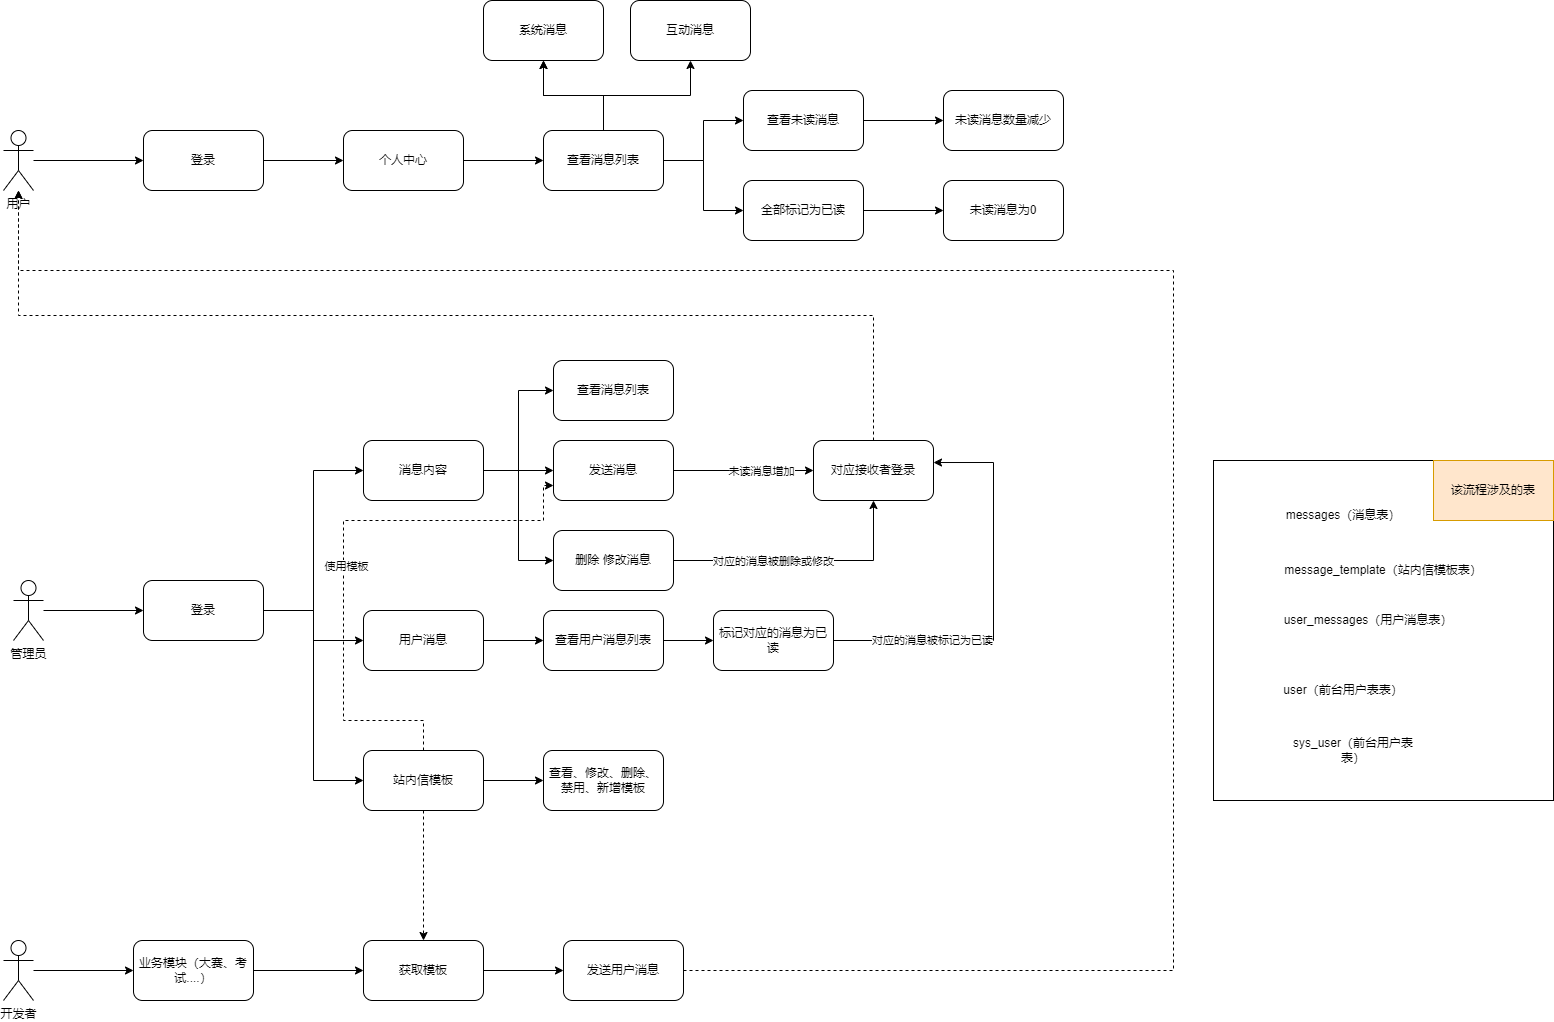

The diagram above was exported from draw.io. Its source (the exported page's mxGraphModel, read from the mxfile embedded in the PNG):
<mxGraphModel dx="2031" dy="1236" grid="1" gridSize="10" guides="1" tooltips="1" connect="1" arrows="1" fold="1" page="1" pageScale="1" pageWidth="827" pageHeight="1169" math="0" shadow="0">
  <root>
    <mxCell id="WIyWlLk6GJQsqaUBKTNV-0" />
    <mxCell id="WIyWlLk6GJQsqaUBKTNV-1" parent="WIyWlLk6GJQsqaUBKTNV-0" />
    <mxCell id="1CoNyzalKb6Dx4fdDwuu-95" value="" style="whiteSpace=wrap;html=1;aspect=fixed;" vertex="1" parent="WIyWlLk6GJQsqaUBKTNV-1">
      <mxGeometry x="1290" y="530" width="340" height="340" as="geometry" />
    </mxCell>
    <mxCell id="1CoNyzalKb6Dx4fdDwuu-7" style="edgeStyle=orthogonalEdgeStyle;rounded=0;orthogonalLoop=1;jettySize=auto;html=1;entryX=0;entryY=0.5;entryDx=0;entryDy=0;" edge="1" parent="WIyWlLk6GJQsqaUBKTNV-1" source="1CoNyzalKb6Dx4fdDwuu-0" target="1CoNyzalKb6Dx4fdDwuu-2">
      <mxGeometry relative="1" as="geometry" />
    </mxCell>
    <mxCell id="1CoNyzalKb6Dx4fdDwuu-0" value="用户" style="shape=umlActor;verticalLabelPosition=bottom;verticalAlign=top;html=1;outlineConnect=0;" vertex="1" parent="WIyWlLk6GJQsqaUBKTNV-1">
      <mxGeometry x="80" y="200" width="30" height="60" as="geometry" />
    </mxCell>
    <mxCell id="1CoNyzalKb6Dx4fdDwuu-9" value="" style="edgeStyle=orthogonalEdgeStyle;rounded=0;orthogonalLoop=1;jettySize=auto;html=1;" edge="1" parent="WIyWlLk6GJQsqaUBKTNV-1" source="1CoNyzalKb6Dx4fdDwuu-2" target="1CoNyzalKb6Dx4fdDwuu-8">
      <mxGeometry relative="1" as="geometry" />
    </mxCell>
    <mxCell id="1CoNyzalKb6Dx4fdDwuu-2" value="登录" style="rounded=1;whiteSpace=wrap;html=1;" vertex="1" parent="WIyWlLk6GJQsqaUBKTNV-1">
      <mxGeometry x="220" y="200" width="120" height="60" as="geometry" />
    </mxCell>
    <mxCell id="1CoNyzalKb6Dx4fdDwuu-26" style="edgeStyle=orthogonalEdgeStyle;rounded=0;orthogonalLoop=1;jettySize=auto;html=1;entryX=0;entryY=0.5;entryDx=0;entryDy=0;exitX=1;exitY=0.5;exitDx=0;exitDy=0;" edge="1" parent="WIyWlLk6GJQsqaUBKTNV-1" source="1CoNyzalKb6Dx4fdDwuu-32" target="1CoNyzalKb6Dx4fdDwuu-25">
      <mxGeometry relative="1" as="geometry">
        <mxPoint x="360" y="600" as="sourcePoint" />
      </mxGeometry>
    </mxCell>
    <mxCell id="1CoNyzalKb6Dx4fdDwuu-31" style="edgeStyle=orthogonalEdgeStyle;rounded=0;orthogonalLoop=1;jettySize=auto;html=1;entryX=0;entryY=0.5;entryDx=0;entryDy=0;exitX=1;exitY=0.5;exitDx=0;exitDy=0;" edge="1" parent="WIyWlLk6GJQsqaUBKTNV-1" source="1CoNyzalKb6Dx4fdDwuu-32" target="1CoNyzalKb6Dx4fdDwuu-29">
      <mxGeometry relative="1" as="geometry">
        <mxPoint x="360" y="600" as="sourcePoint" />
        <Array as="points">
          <mxPoint x="390" y="680" />
          <mxPoint x="390" y="850" />
        </Array>
      </mxGeometry>
    </mxCell>
    <mxCell id="1CoNyzalKb6Dx4fdDwuu-93" style="edgeStyle=orthogonalEdgeStyle;rounded=0;orthogonalLoop=1;jettySize=auto;html=1;" edge="1" parent="WIyWlLk6GJQsqaUBKTNV-1" source="1CoNyzalKb6Dx4fdDwuu-6" target="1CoNyzalKb6Dx4fdDwuu-92">
      <mxGeometry relative="1" as="geometry" />
    </mxCell>
    <mxCell id="1CoNyzalKb6Dx4fdDwuu-6" value="开发者" style="shape=umlActor;verticalLabelPosition=bottom;verticalAlign=top;html=1;outlineConnect=0;" vertex="1" parent="WIyWlLk6GJQsqaUBKTNV-1">
      <mxGeometry x="80" y="1010" width="30" height="60" as="geometry" />
    </mxCell>
    <mxCell id="1CoNyzalKb6Dx4fdDwuu-11" value="" style="edgeStyle=orthogonalEdgeStyle;rounded=0;orthogonalLoop=1;jettySize=auto;html=1;" edge="1" parent="WIyWlLk6GJQsqaUBKTNV-1" source="1CoNyzalKb6Dx4fdDwuu-8" target="1CoNyzalKb6Dx4fdDwuu-10">
      <mxGeometry relative="1" as="geometry" />
    </mxCell>
    <mxCell id="1CoNyzalKb6Dx4fdDwuu-8" value="个人中心" style="whiteSpace=wrap;html=1;rounded=1;" vertex="1" parent="WIyWlLk6GJQsqaUBKTNV-1">
      <mxGeometry x="420" y="200" width="120" height="60" as="geometry" />
    </mxCell>
    <mxCell id="1CoNyzalKb6Dx4fdDwuu-13" value="" style="edgeStyle=orthogonalEdgeStyle;rounded=0;orthogonalLoop=1;jettySize=auto;html=1;" edge="1" parent="WIyWlLk6GJQsqaUBKTNV-1" source="1CoNyzalKb6Dx4fdDwuu-10" target="1CoNyzalKb6Dx4fdDwuu-12">
      <mxGeometry relative="1" as="geometry" />
    </mxCell>
    <mxCell id="1CoNyzalKb6Dx4fdDwuu-14" value="" style="edgeStyle=orthogonalEdgeStyle;rounded=0;orthogonalLoop=1;jettySize=auto;html=1;" edge="1" parent="WIyWlLk6GJQsqaUBKTNV-1" source="1CoNyzalKb6Dx4fdDwuu-10" target="1CoNyzalKb6Dx4fdDwuu-12">
      <mxGeometry relative="1" as="geometry" />
    </mxCell>
    <mxCell id="1CoNyzalKb6Dx4fdDwuu-16" value="" style="edgeStyle=orthogonalEdgeStyle;rounded=0;orthogonalLoop=1;jettySize=auto;html=1;" edge="1" parent="WIyWlLk6GJQsqaUBKTNV-1" source="1CoNyzalKb6Dx4fdDwuu-10" target="1CoNyzalKb6Dx4fdDwuu-15">
      <mxGeometry relative="1" as="geometry" />
    </mxCell>
    <mxCell id="1CoNyzalKb6Dx4fdDwuu-18" value="" style="edgeStyle=orthogonalEdgeStyle;rounded=0;orthogonalLoop=1;jettySize=auto;html=1;" edge="1" parent="WIyWlLk6GJQsqaUBKTNV-1" source="1CoNyzalKb6Dx4fdDwuu-10" target="1CoNyzalKb6Dx4fdDwuu-17">
      <mxGeometry relative="1" as="geometry" />
    </mxCell>
    <mxCell id="1CoNyzalKb6Dx4fdDwuu-59" value="" style="edgeStyle=orthogonalEdgeStyle;rounded=0;orthogonalLoop=1;jettySize=auto;html=1;entryX=0;entryY=0.5;entryDx=0;entryDy=0;" edge="1" parent="WIyWlLk6GJQsqaUBKTNV-1" source="1CoNyzalKb6Dx4fdDwuu-10" target="1CoNyzalKb6Dx4fdDwuu-58">
      <mxGeometry relative="1" as="geometry" />
    </mxCell>
    <mxCell id="1CoNyzalKb6Dx4fdDwuu-10" value="查看消息列表" style="whiteSpace=wrap;html=1;rounded=1;" vertex="1" parent="WIyWlLk6GJQsqaUBKTNV-1">
      <mxGeometry x="620" y="200" width="120" height="60" as="geometry" />
    </mxCell>
    <mxCell id="1CoNyzalKb6Dx4fdDwuu-12" value="系统消息" style="whiteSpace=wrap;html=1;rounded=1;" vertex="1" parent="WIyWlLk6GJQsqaUBKTNV-1">
      <mxGeometry x="560" y="70" width="120" height="60" as="geometry" />
    </mxCell>
    <mxCell id="1CoNyzalKb6Dx4fdDwuu-15" value="互动消息" style="whiteSpace=wrap;html=1;rounded=1;" vertex="1" parent="WIyWlLk6GJQsqaUBKTNV-1">
      <mxGeometry x="707" y="70" width="120" height="60" as="geometry" />
    </mxCell>
    <mxCell id="1CoNyzalKb6Dx4fdDwuu-20" value="" style="edgeStyle=orthogonalEdgeStyle;rounded=0;orthogonalLoop=1;jettySize=auto;html=1;" edge="1" parent="WIyWlLk6GJQsqaUBKTNV-1" source="1CoNyzalKb6Dx4fdDwuu-17" target="1CoNyzalKb6Dx4fdDwuu-19">
      <mxGeometry relative="1" as="geometry" />
    </mxCell>
    <mxCell id="1CoNyzalKb6Dx4fdDwuu-17" value="查看未读消息" style="whiteSpace=wrap;html=1;rounded=1;" vertex="1" parent="WIyWlLk6GJQsqaUBKTNV-1">
      <mxGeometry x="820" y="160" width="120" height="60" as="geometry" />
    </mxCell>
    <mxCell id="1CoNyzalKb6Dx4fdDwuu-19" value="未读消息数量减少" style="whiteSpace=wrap;html=1;rounded=1;" vertex="1" parent="WIyWlLk6GJQsqaUBKTNV-1">
      <mxGeometry x="1020" y="160" width="120" height="60" as="geometry" />
    </mxCell>
    <mxCell id="1CoNyzalKb6Dx4fdDwuu-36" style="edgeStyle=orthogonalEdgeStyle;rounded=0;orthogonalLoop=1;jettySize=auto;html=1;exitX=1;exitY=0.5;exitDx=0;exitDy=0;entryX=0;entryY=0.5;entryDx=0;entryDy=0;" edge="1" parent="WIyWlLk6GJQsqaUBKTNV-1" source="1CoNyzalKb6Dx4fdDwuu-25" target="1CoNyzalKb6Dx4fdDwuu-35">
      <mxGeometry relative="1" as="geometry" />
    </mxCell>
    <mxCell id="1CoNyzalKb6Dx4fdDwuu-38" style="edgeStyle=orthogonalEdgeStyle;rounded=0;orthogonalLoop=1;jettySize=auto;html=1;" edge="1" parent="WIyWlLk6GJQsqaUBKTNV-1" source="1CoNyzalKb6Dx4fdDwuu-25" target="1CoNyzalKb6Dx4fdDwuu-37">
      <mxGeometry relative="1" as="geometry" />
    </mxCell>
    <mxCell id="1CoNyzalKb6Dx4fdDwuu-43" style="edgeStyle=orthogonalEdgeStyle;rounded=0;orthogonalLoop=1;jettySize=auto;html=1;entryX=0;entryY=0.5;entryDx=0;entryDy=0;" edge="1" parent="WIyWlLk6GJQsqaUBKTNV-1" source="1CoNyzalKb6Dx4fdDwuu-25" target="1CoNyzalKb6Dx4fdDwuu-42">
      <mxGeometry relative="1" as="geometry" />
    </mxCell>
    <mxCell id="1CoNyzalKb6Dx4fdDwuu-25" value="消息内容" style="rounded=1;whiteSpace=wrap;html=1;" vertex="1" parent="WIyWlLk6GJQsqaUBKTNV-1">
      <mxGeometry x="440" y="510" width="120" height="60" as="geometry" />
    </mxCell>
    <mxCell id="1CoNyzalKb6Dx4fdDwuu-40" value="" style="edgeStyle=orthogonalEdgeStyle;rounded=0;orthogonalLoop=1;jettySize=auto;html=1;" edge="1" parent="WIyWlLk6GJQsqaUBKTNV-1" source="1CoNyzalKb6Dx4fdDwuu-37" target="1CoNyzalKb6Dx4fdDwuu-39">
      <mxGeometry relative="1" as="geometry" />
    </mxCell>
    <mxCell id="1CoNyzalKb6Dx4fdDwuu-46" value="未读消息增加" style="edgeLabel;html=1;align=center;verticalAlign=middle;resizable=0;points=[];" vertex="1" connectable="0" parent="1CoNyzalKb6Dx4fdDwuu-40">
      <mxGeometry x="0.25" relative="1" as="geometry">
        <mxPoint as="offset" />
      </mxGeometry>
    </mxCell>
    <mxCell id="1CoNyzalKb6Dx4fdDwuu-37" value="发送消息" style="rounded=1;whiteSpace=wrap;html=1;" vertex="1" parent="WIyWlLk6GJQsqaUBKTNV-1">
      <mxGeometry x="630" y="510" width="120" height="60" as="geometry" />
    </mxCell>
    <mxCell id="1CoNyzalKb6Dx4fdDwuu-45" value="" style="edgeStyle=orthogonalEdgeStyle;rounded=0;orthogonalLoop=1;jettySize=auto;html=1;" edge="1" parent="WIyWlLk6GJQsqaUBKTNV-1" source="1CoNyzalKb6Dx4fdDwuu-42" target="1CoNyzalKb6Dx4fdDwuu-39">
      <mxGeometry relative="1" as="geometry">
        <mxPoint x="830" y="630" as="targetPoint" />
      </mxGeometry>
    </mxCell>
    <mxCell id="1CoNyzalKb6Dx4fdDwuu-47" value="对应的消息被删除或修改" style="edgeLabel;html=1;align=center;verticalAlign=middle;resizable=0;points=[];" vertex="1" connectable="0" parent="1CoNyzalKb6Dx4fdDwuu-45">
      <mxGeometry x="-0.5462" y="1" relative="1" as="geometry">
        <mxPoint x="41" y="1" as="offset" />
      </mxGeometry>
    </mxCell>
    <mxCell id="1CoNyzalKb6Dx4fdDwuu-42" value="删除 修改消息" style="rounded=1;whiteSpace=wrap;html=1;" vertex="1" parent="WIyWlLk6GJQsqaUBKTNV-1">
      <mxGeometry x="630" y="600" width="120" height="60" as="geometry" />
    </mxCell>
    <mxCell id="1CoNyzalKb6Dx4fdDwuu-35" value="查看消息列表" style="rounded=1;whiteSpace=wrap;html=1;" vertex="1" parent="WIyWlLk6GJQsqaUBKTNV-1">
      <mxGeometry x="630" y="430" width="120" height="60" as="geometry" />
    </mxCell>
    <mxCell id="1CoNyzalKb6Dx4fdDwuu-49" style="edgeStyle=orthogonalEdgeStyle;rounded=0;orthogonalLoop=1;jettySize=auto;html=1;" edge="1" parent="WIyWlLk6GJQsqaUBKTNV-1" source="1CoNyzalKb6Dx4fdDwuu-27" target="1CoNyzalKb6Dx4fdDwuu-48">
      <mxGeometry relative="1" as="geometry" />
    </mxCell>
    <mxCell id="1CoNyzalKb6Dx4fdDwuu-27" value="用户消息" style="rounded=1;whiteSpace=wrap;html=1;" vertex="1" parent="WIyWlLk6GJQsqaUBKTNV-1">
      <mxGeometry x="440" y="680" width="120" height="60" as="geometry" />
    </mxCell>
    <mxCell id="1CoNyzalKb6Dx4fdDwuu-52" style="edgeStyle=orthogonalEdgeStyle;rounded=0;orthogonalLoop=1;jettySize=auto;html=1;entryX=0;entryY=0.5;entryDx=0;entryDy=0;" edge="1" parent="WIyWlLk6GJQsqaUBKTNV-1" source="1CoNyzalKb6Dx4fdDwuu-48" target="1CoNyzalKb6Dx4fdDwuu-51">
      <mxGeometry relative="1" as="geometry" />
    </mxCell>
    <mxCell id="1CoNyzalKb6Dx4fdDwuu-48" value="查看用户消息列表" style="rounded=1;whiteSpace=wrap;html=1;" vertex="1" parent="WIyWlLk6GJQsqaUBKTNV-1">
      <mxGeometry x="620" y="680" width="120" height="60" as="geometry" />
    </mxCell>
    <mxCell id="1CoNyzalKb6Dx4fdDwuu-53" style="edgeStyle=orthogonalEdgeStyle;rounded=0;orthogonalLoop=1;jettySize=auto;html=1;entryX=1;entryY=0.367;entryDx=0;entryDy=0;entryPerimeter=0;" edge="1" parent="WIyWlLk6GJQsqaUBKTNV-1" source="1CoNyzalKb6Dx4fdDwuu-51" target="1CoNyzalKb6Dx4fdDwuu-39">
      <mxGeometry relative="1" as="geometry">
        <Array as="points">
          <mxPoint x="1070" y="710" />
          <mxPoint x="1070" y="532" />
        </Array>
      </mxGeometry>
    </mxCell>
    <mxCell id="1CoNyzalKb6Dx4fdDwuu-54" value="对应的消息被标记为已读" style="edgeLabel;html=1;align=center;verticalAlign=middle;resizable=0;points=[];" vertex="1" connectable="0" parent="1CoNyzalKb6Dx4fdDwuu-53">
      <mxGeometry x="-0.5025" y="1" relative="1" as="geometry">
        <mxPoint as="offset" />
      </mxGeometry>
    </mxCell>
    <mxCell id="1CoNyzalKb6Dx4fdDwuu-51" value="标记对应的消息为已读" style="rounded=1;whiteSpace=wrap;html=1;" vertex="1" parent="WIyWlLk6GJQsqaUBKTNV-1">
      <mxGeometry x="790" y="680" width="120" height="60" as="geometry" />
    </mxCell>
    <mxCell id="1CoNyzalKb6Dx4fdDwuu-67" style="edgeStyle=orthogonalEdgeStyle;rounded=0;orthogonalLoop=1;jettySize=auto;html=1;entryX=0;entryY=0.5;entryDx=0;entryDy=0;" edge="1" parent="WIyWlLk6GJQsqaUBKTNV-1" source="1CoNyzalKb6Dx4fdDwuu-29" target="1CoNyzalKb6Dx4fdDwuu-50">
      <mxGeometry relative="1" as="geometry" />
    </mxCell>
    <mxCell id="1CoNyzalKb6Dx4fdDwuu-75" style="edgeStyle=orthogonalEdgeStyle;rounded=0;orthogonalLoop=1;jettySize=auto;html=1;exitX=0.5;exitY=0;exitDx=0;exitDy=0;entryX=0;entryY=0.75;entryDx=0;entryDy=0;dashed=1;" edge="1" parent="WIyWlLk6GJQsqaUBKTNV-1" source="1CoNyzalKb6Dx4fdDwuu-29" target="1CoNyzalKb6Dx4fdDwuu-37">
      <mxGeometry relative="1" as="geometry">
        <Array as="points">
          <mxPoint x="500" y="790" />
          <mxPoint x="420" y="790" />
          <mxPoint x="420" y="590" />
          <mxPoint x="620" y="590" />
          <mxPoint x="620" y="555" />
        </Array>
      </mxGeometry>
    </mxCell>
    <mxCell id="1CoNyzalKb6Dx4fdDwuu-77" value="使用模板" style="edgeLabel;html=1;align=center;verticalAlign=middle;resizable=0;points=[];" vertex="1" connectable="0" parent="1CoNyzalKb6Dx4fdDwuu-75">
      <mxGeometry x="-0.0486" y="-2" relative="1" as="geometry">
        <mxPoint as="offset" />
      </mxGeometry>
    </mxCell>
    <mxCell id="1CoNyzalKb6Dx4fdDwuu-78" style="edgeStyle=orthogonalEdgeStyle;rounded=0;orthogonalLoop=1;jettySize=auto;html=1;dashed=1;" edge="1" parent="WIyWlLk6GJQsqaUBKTNV-1" source="1CoNyzalKb6Dx4fdDwuu-29" target="1CoNyzalKb6Dx4fdDwuu-71">
      <mxGeometry relative="1" as="geometry">
        <Array as="points">
          <mxPoint x="500" y="970" />
          <mxPoint x="500" y="970" />
        </Array>
      </mxGeometry>
    </mxCell>
    <mxCell id="1CoNyzalKb6Dx4fdDwuu-29" value="站内信模板" style="rounded=1;whiteSpace=wrap;html=1;" vertex="1" parent="WIyWlLk6GJQsqaUBKTNV-1">
      <mxGeometry x="440" y="820" width="120" height="60" as="geometry" />
    </mxCell>
    <mxCell id="1CoNyzalKb6Dx4fdDwuu-50" value="查看、修改、删除、禁用、新增模板" style="rounded=1;whiteSpace=wrap;html=1;" vertex="1" parent="WIyWlLk6GJQsqaUBKTNV-1">
      <mxGeometry x="620" y="820" width="120" height="60" as="geometry" />
    </mxCell>
    <mxCell id="1CoNyzalKb6Dx4fdDwuu-86" style="edgeStyle=orthogonalEdgeStyle;rounded=0;orthogonalLoop=1;jettySize=auto;html=1;exitX=1;exitY=0.5;exitDx=0;exitDy=0;" edge="1" parent="WIyWlLk6GJQsqaUBKTNV-1" source="1CoNyzalKb6Dx4fdDwuu-32" target="1CoNyzalKb6Dx4fdDwuu-27">
      <mxGeometry relative="1" as="geometry" />
    </mxCell>
    <mxCell id="1CoNyzalKb6Dx4fdDwuu-32" value="登录" style="rounded=1;whiteSpace=wrap;html=1;" vertex="1" parent="WIyWlLk6GJQsqaUBKTNV-1">
      <mxGeometry x="220" y="650" width="120" height="60" as="geometry" />
    </mxCell>
    <mxCell id="1CoNyzalKb6Dx4fdDwuu-34" style="edgeStyle=orthogonalEdgeStyle;rounded=0;orthogonalLoop=1;jettySize=auto;html=1;" edge="1" parent="WIyWlLk6GJQsqaUBKTNV-1" source="1CoNyzalKb6Dx4fdDwuu-33" target="1CoNyzalKb6Dx4fdDwuu-32">
      <mxGeometry relative="1" as="geometry" />
    </mxCell>
    <mxCell id="1CoNyzalKb6Dx4fdDwuu-33" value="管理员" style="shape=umlActor;verticalLabelPosition=bottom;verticalAlign=top;html=1;outlineConnect=0;" vertex="1" parent="WIyWlLk6GJQsqaUBKTNV-1">
      <mxGeometry x="90" y="650" width="30" height="60" as="geometry" />
    </mxCell>
    <mxCell id="1CoNyzalKb6Dx4fdDwuu-41" style="edgeStyle=orthogonalEdgeStyle;rounded=0;orthogonalLoop=1;jettySize=auto;html=1;startArrow=none;exitX=0.5;exitY=0;exitDx=0;exitDy=0;dashed=1;" edge="1" parent="WIyWlLk6GJQsqaUBKTNV-1" source="1CoNyzalKb6Dx4fdDwuu-39" target="1CoNyzalKb6Dx4fdDwuu-0">
      <mxGeometry relative="1" as="geometry">
        <mxPoint x="1140" y="330" as="sourcePoint" />
        <Array as="points" />
      </mxGeometry>
    </mxCell>
    <mxCell id="1CoNyzalKb6Dx4fdDwuu-39" value="对应接收者登录" style="rounded=1;whiteSpace=wrap;html=1;" vertex="1" parent="WIyWlLk6GJQsqaUBKTNV-1">
      <mxGeometry x="890" y="510" width="120" height="60" as="geometry" />
    </mxCell>
    <mxCell id="1CoNyzalKb6Dx4fdDwuu-62" value="" style="edgeStyle=orthogonalEdgeStyle;rounded=0;orthogonalLoop=1;jettySize=auto;html=1;" edge="1" parent="WIyWlLk6GJQsqaUBKTNV-1" source="1CoNyzalKb6Dx4fdDwuu-58" target="1CoNyzalKb6Dx4fdDwuu-61">
      <mxGeometry relative="1" as="geometry" />
    </mxCell>
    <mxCell id="1CoNyzalKb6Dx4fdDwuu-58" value="全部标记为已读" style="whiteSpace=wrap;html=1;rounded=1;" vertex="1" parent="WIyWlLk6GJQsqaUBKTNV-1">
      <mxGeometry x="820" y="250" width="120" height="60" as="geometry" />
    </mxCell>
    <mxCell id="1CoNyzalKb6Dx4fdDwuu-61" value="未读消息为0" style="whiteSpace=wrap;html=1;rounded=1;" vertex="1" parent="WIyWlLk6GJQsqaUBKTNV-1">
      <mxGeometry x="1020" y="250" width="120" height="60" as="geometry" />
    </mxCell>
    <mxCell id="1CoNyzalKb6Dx4fdDwuu-81" value="" style="edgeStyle=orthogonalEdgeStyle;rounded=0;orthogonalLoop=1;jettySize=auto;html=1;" edge="1" parent="WIyWlLk6GJQsqaUBKTNV-1" source="1CoNyzalKb6Dx4fdDwuu-71" target="1CoNyzalKb6Dx4fdDwuu-80">
      <mxGeometry relative="1" as="geometry" />
    </mxCell>
    <mxCell id="1CoNyzalKb6Dx4fdDwuu-71" value="获取模板" style="rounded=1;whiteSpace=wrap;html=1;" vertex="1" parent="WIyWlLk6GJQsqaUBKTNV-1">
      <mxGeometry x="440" y="1010" width="120" height="60" as="geometry" />
    </mxCell>
    <mxCell id="1CoNyzalKb6Dx4fdDwuu-83" style="edgeStyle=orthogonalEdgeStyle;rounded=0;orthogonalLoop=1;jettySize=auto;html=1;dashed=1;" edge="1" parent="WIyWlLk6GJQsqaUBKTNV-1" source="1CoNyzalKb6Dx4fdDwuu-80" target="1CoNyzalKb6Dx4fdDwuu-0">
      <mxGeometry relative="1" as="geometry">
        <Array as="points">
          <mxPoint x="1250" y="1040" />
          <mxPoint x="1250" y="340" />
          <mxPoint x="95" y="340" />
        </Array>
      </mxGeometry>
    </mxCell>
    <mxCell id="1CoNyzalKb6Dx4fdDwuu-80" value="发送用户消息" style="whiteSpace=wrap;html=1;rounded=1;" vertex="1" parent="WIyWlLk6GJQsqaUBKTNV-1">
      <mxGeometry x="640" y="1010" width="120" height="60" as="geometry" />
    </mxCell>
    <mxCell id="1CoNyzalKb6Dx4fdDwuu-85" value="messages（消息表）" style="text;html=1;strokeColor=none;fillColor=none;align=center;verticalAlign=middle;whiteSpace=wrap;rounded=0;" vertex="1" parent="WIyWlLk6GJQsqaUBKTNV-1">
      <mxGeometry x="1350" y="565" width="140" height="40" as="geometry" />
    </mxCell>
    <mxCell id="1CoNyzalKb6Dx4fdDwuu-88" value="message_template（站内信模板表）" style="text;html=1;strokeColor=none;fillColor=none;align=center;verticalAlign=middle;whiteSpace=wrap;rounded=0;" vertex="1" parent="WIyWlLk6GJQsqaUBKTNV-1">
      <mxGeometry x="1350" y="620" width="220" height="40" as="geometry" />
    </mxCell>
    <mxCell id="1CoNyzalKb6Dx4fdDwuu-89" value="user_messages（用户消息表）" style="text;html=1;strokeColor=none;fillColor=none;align=center;verticalAlign=middle;whiteSpace=wrap;rounded=0;" vertex="1" parent="WIyWlLk6GJQsqaUBKTNV-1">
      <mxGeometry x="1330" y="670" width="230" height="40" as="geometry" />
    </mxCell>
    <mxCell id="1CoNyzalKb6Dx4fdDwuu-90" value="user（前台用户表表）" style="text;html=1;strokeColor=none;fillColor=none;align=center;verticalAlign=middle;whiteSpace=wrap;rounded=0;" vertex="1" parent="WIyWlLk6GJQsqaUBKTNV-1">
      <mxGeometry x="1350" y="740" width="140" height="40" as="geometry" />
    </mxCell>
    <mxCell id="1CoNyzalKb6Dx4fdDwuu-91" value="sys_user（前台用户表表）" style="text;html=1;strokeColor=none;fillColor=none;align=center;verticalAlign=middle;whiteSpace=wrap;rounded=0;" vertex="1" parent="WIyWlLk6GJQsqaUBKTNV-1">
      <mxGeometry x="1360" y="800" width="140" height="40" as="geometry" />
    </mxCell>
    <mxCell id="1CoNyzalKb6Dx4fdDwuu-94" style="edgeStyle=orthogonalEdgeStyle;rounded=0;orthogonalLoop=1;jettySize=auto;html=1;entryX=0;entryY=0.5;entryDx=0;entryDy=0;" edge="1" parent="WIyWlLk6GJQsqaUBKTNV-1" source="1CoNyzalKb6Dx4fdDwuu-92" target="1CoNyzalKb6Dx4fdDwuu-71">
      <mxGeometry relative="1" as="geometry" />
    </mxCell>
    <mxCell id="1CoNyzalKb6Dx4fdDwuu-92" value="业务模块（大赛、考试....）" style="rounded=1;whiteSpace=wrap;html=1;" vertex="1" parent="WIyWlLk6GJQsqaUBKTNV-1">
      <mxGeometry x="210" y="1010" width="120" height="60" as="geometry" />
    </mxCell>
    <mxCell id="1CoNyzalKb6Dx4fdDwuu-96" value="该流程涉及的表" style="whiteSpace=wrap;html=1;fillColor=#ffe6cc;strokeColor=#d79b00;" vertex="1" parent="WIyWlLk6GJQsqaUBKTNV-1">
      <mxGeometry x="1510" y="530" width="120" height="60" as="geometry" />
    </mxCell>
  </root>
</mxGraphModel>